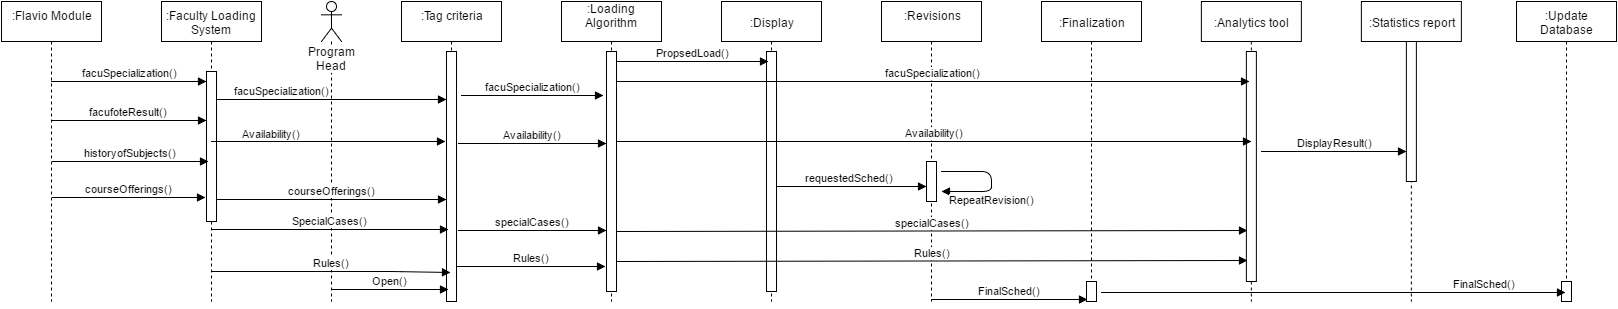

The diagram above was exported from draw.io. Its source (the exported page's mxGraphModel, read from the mxfile embedded in the PNG):
<mxGraphModel dx="880" dy="468" grid="1" gridSize="10" guides="1" tooltips="1" connect="1" arrows="1" fold="1" page="1" pageScale="1" pageWidth="1700" pageHeight="500" background="#ffffff" math="0" shadow="0">
  <root>
    <mxCell id="0" />
    <mxCell id="1" parent="0" />
    <mxCell id="57ff9006e8ebcb2-1" value=":Flavio Module&lt;div&gt;&lt;br&gt;&lt;/div&gt;" style="shape=umlLifeline;perimeter=lifelinePerimeter;whiteSpace=wrap;html=1;container=1;collapsible=0;recursiveResize=0;outlineConnect=0;" vertex="1" parent="1">
      <mxGeometry x="40" y="40" width="100" height="300" as="geometry" />
    </mxCell>
    <mxCell id="57ff9006e8ebcb2-12" value="facuSpecialization()" style="html=1;verticalAlign=bottom;endArrow=block;entryX=-0.043;entryY=0.066;entryPerimeter=0;" edge="1" parent="57ff9006e8ebcb2-1" target="57ff9006e8ebcb2-16">
      <mxGeometry width="80" relative="1" as="geometry">
        <mxPoint x="50" y="80" as="sourcePoint" />
        <mxPoint x="200" y="80" as="targetPoint" />
      </mxGeometry>
    </mxCell>
    <mxCell id="57ff9006e8ebcb2-3" value=":Faculty Loading System" style="shape=umlLifeline;perimeter=lifelinePerimeter;whiteSpace=wrap;html=1;container=1;collapsible=0;recursiveResize=0;outlineConnect=0;" vertex="1" parent="1">
      <mxGeometry x="200" y="40" width="100" height="300" as="geometry" />
    </mxCell>
    <mxCell id="57ff9006e8ebcb2-16" value="" style="html=1;points=[];perimeter=orthogonalPerimeter;" vertex="1" parent="57ff9006e8ebcb2-3">
      <mxGeometry x="45" y="70" width="10" height="150" as="geometry" />
    </mxCell>
    <mxCell id="57ff9006e8ebcb2-30" value="Availability()" style="html=1;verticalAlign=bottom;endArrow=block;" edge="1" parent="57ff9006e8ebcb2-3">
      <mxGeometry x="-0.4902" y="-1" width="80" relative="1" as="geometry">
        <mxPoint x="50" y="140" as="sourcePoint" />
        <mxPoint x="284" y="140" as="targetPoint" />
        <mxPoint as="offset" />
      </mxGeometry>
    </mxCell>
    <mxCell id="57ff9006e8ebcb2-5" value="Program Head" style="shape=umlLifeline;participant=umlActor;perimeter=lifelinePerimeter;whiteSpace=wrap;html=1;container=1;collapsible=0;recursiveResize=0;verticalAlign=top;spacingTop=36;labelBackgroundColor=#ffffff;outlineConnect=0;" vertex="1" parent="1">
      <mxGeometry x="360" y="40" width="20" height="300" as="geometry" />
    </mxCell>
    <mxCell id="57ff9006e8ebcb2-13" value="facufoteResult()" style="html=1;verticalAlign=bottom;endArrow=block;entryX=-0.043;entryY=0.327;entryPerimeter=0;" edge="1" parent="1" source="57ff9006e8ebcb2-1" target="57ff9006e8ebcb2-16">
      <mxGeometry x="91" y="160" width="80" as="geometry">
        <mxPoint x="91" y="160" as="sourcePoint" />
        <mxPoint x="240" y="160" as="targetPoint" />
      </mxGeometry>
    </mxCell>
    <mxCell id="57ff9006e8ebcb2-14" value="historyofSubjects()" style="html=1;verticalAlign=bottom;endArrow=block;" edge="1" parent="1">
      <mxGeometry x="91" y="200" width="80" as="geometry">
        <mxPoint x="91" y="200" as="sourcePoint" />
        <mxPoint x="247" y="200" as="targetPoint" />
      </mxGeometry>
    </mxCell>
    <mxCell id="57ff9006e8ebcb2-15" value="courseOfferings()" style="html=1;verticalAlign=bottom;endArrow=block;" edge="1" parent="1">
      <mxGeometry x="91" y="240" width="80" as="geometry">
        <mxPoint x="91" y="236" as="sourcePoint" />
        <mxPoint x="244" y="236" as="targetPoint" />
      </mxGeometry>
    </mxCell>
    <mxCell id="57ff9006e8ebcb2-18" value=":Tag criteria&lt;div&gt;&lt;br&gt;&lt;/div&gt;" style="shape=umlLifeline;perimeter=lifelinePerimeter;whiteSpace=wrap;html=1;container=1;collapsible=0;recursiveResize=0;outlineConnect=0;" vertex="1" parent="1">
      <mxGeometry x="440" y="40" width="100" height="300" as="geometry" />
    </mxCell>
    <mxCell id="57ff9006e8ebcb2-32" value="" style="html=1;points=[];perimeter=orthogonalPerimeter;" vertex="1" parent="57ff9006e8ebcb2-18">
      <mxGeometry x="45" y="50" width="10" height="250" as="geometry" />
    </mxCell>
    <mxCell id="57ff9006e8ebcb2-19" value=":Loading Algorithm&lt;div&gt;&lt;br&gt;&lt;/div&gt;" style="shape=umlLifeline;perimeter=lifelinePerimeter;whiteSpace=wrap;html=1;container=1;collapsible=0;recursiveResize=0;outlineConnect=0;" vertex="1" parent="1">
      <mxGeometry x="600" y="40" width="100" height="300" as="geometry" />
    </mxCell>
    <mxCell id="201c7c737467af1-3" value="" style="html=1;points=[];perimeter=orthogonalPerimeter;" vertex="1" parent="57ff9006e8ebcb2-19">
      <mxGeometry x="45" y="50" width="10" height="240" as="geometry" />
    </mxCell>
    <mxCell id="57ff9006e8ebcb2-20" value=":Display" style="shape=umlLifeline;perimeter=lifelinePerimeter;whiteSpace=wrap;html=1;container=1;collapsible=0;recursiveResize=0;outlineConnect=0;" vertex="1" parent="1">
      <mxGeometry x="760" y="40" width="100" height="300" as="geometry" />
    </mxCell>
    <mxCell id="7cb8f3d2ad8b8281-1" value="requestedSched()" style="html=1;verticalAlign=bottom;endArrow=block;entryX=0;entryY=0.62;entryPerimeter=0;" edge="1" parent="57ff9006e8ebcb2-20" target="7cb8f3d2ad8b8281-2">
      <mxGeometry width="80" relative="1" as="geometry">
        <mxPoint x="50" y="185" as="sourcePoint" />
        <mxPoint x="130" y="180" as="targetPoint" />
      </mxGeometry>
    </mxCell>
    <mxCell id="57ff9006e8ebcb2-24" value=":Revisions&lt;div&gt;&lt;br&gt;&lt;/div&gt;" style="shape=umlLifeline;perimeter=lifelinePerimeter;whiteSpace=wrap;html=1;container=1;collapsible=0;recursiveResize=0;outlineConnect=0;" vertex="1" parent="1">
      <mxGeometry x="920" y="40" width="100" height="300" as="geometry" />
    </mxCell>
    <mxCell id="7cb8f3d2ad8b8281-2" value="" style="html=1;points=[];perimeter=orthogonalPerimeter;" vertex="1" parent="57ff9006e8ebcb2-24">
      <mxGeometry x="45" y="160" width="10" height="40" as="geometry" />
    </mxCell>
    <mxCell id="7cb8f3d2ad8b8281-4" value="RepeatRevision()&lt;div&gt;&lt;br&gt;&lt;/div&gt;" style="html=1;verticalAlign=bottom;endArrow=block;" edge="1" parent="57ff9006e8ebcb2-24">
      <mxGeometry x="0.1667" y="30" width="80" relative="1" as="geometry">
        <mxPoint x="60" y="170" as="sourcePoint" />
        <mxPoint x="60" y="190" as="targetPoint" />
        <Array as="points">
          <mxPoint x="110" y="170" />
          <mxPoint x="110" y="190" />
        </Array>
        <mxPoint as="offset" />
      </mxGeometry>
    </mxCell>
    <mxCell id="57ff9006e8ebcb2-25" value=":Finalization" style="shape=umlLifeline;perimeter=lifelinePerimeter;whiteSpace=wrap;html=1;container=1;collapsible=0;recursiveResize=0;outlineConnect=0;" vertex="1" parent="1">
      <mxGeometry x="1080" y="40" width="100" height="300" as="geometry" />
    </mxCell>
    <mxCell id="7cb8f3d2ad8b8281-7" value="" style="html=1;points=[];perimeter=orthogonalPerimeter;" vertex="1" parent="57ff9006e8ebcb2-25">
      <mxGeometry x="45" y="280" width="10" height="20" as="geometry" />
    </mxCell>
    <mxCell id="57ff9006e8ebcb2-26" value=":Analytics tool" style="shape=umlLifeline;perimeter=lifelinePerimeter;whiteSpace=wrap;html=1;container=1;collapsible=0;recursiveResize=0;outlineConnect=0;" vertex="1" parent="1">
      <mxGeometry x="1239.8695652173913" y="40" width="100" height="300" as="geometry" />
    </mxCell>
    <mxCell id="3d9a48ea802aba70-4" value="" style="html=1;points=[];perimeter=orthogonalPerimeter;" vertex="1" parent="57ff9006e8ebcb2-26">
      <mxGeometry x="45" y="50" width="10" height="230" as="geometry" />
    </mxCell>
    <mxCell id="57ff9006e8ebcb2-27" value=":Update Database" style="shape=umlLifeline;perimeter=lifelinePerimeter;whiteSpace=wrap;html=1;container=1;collapsible=0;recursiveResize=0;outlineConnect=0;" vertex="1" parent="1">
      <mxGeometry x="1555" y="40" width="100" height="300" as="geometry" />
    </mxCell>
    <mxCell id="364765200e44f6dd-2" value="" style="html=1;points=[];perimeter=orthogonalPerimeter;" vertex="1" parent="57ff9006e8ebcb2-27">
      <mxGeometry x="45" y="280" width="10" height="20" as="geometry" />
    </mxCell>
    <mxCell id="57ff9006e8ebcb2-29" value="facuSpecialization()" style="html=1;verticalAlign=bottom;endArrow=block;exitX=1;exitY=0.187;exitPerimeter=0;" edge="1" parent="1" source="57ff9006e8ebcb2-16" target="57ff9006e8ebcb2-32">
      <mxGeometry x="-0.4358" width="80" relative="1" as="geometry">
        <mxPoint x="270" y="140" as="sourcePoint" />
        <mxPoint x="460" y="138" as="targetPoint" />
        <mxPoint as="offset" />
      </mxGeometry>
    </mxCell>
    <mxCell id="57ff9006e8ebcb2-33" value="Rules()" style="html=1;verticalAlign=bottom;endArrow=block;" edge="1" parent="1" source="57ff9006e8ebcb2-3">
      <mxGeometry width="80" relative="1" as="geometry">
        <mxPoint x="370" y="270" as="sourcePoint" />
        <mxPoint x="489" y="311" as="targetPoint" />
        <Array as="points">
          <mxPoint x="430" y="310" />
        </Array>
      </mxGeometry>
    </mxCell>
    <mxCell id="201c7c737467af1-4" value="facuSpecialization()" style="html=1;verticalAlign=bottom;endArrow=block;entryX=-0.3;entryY=0.183;entryPerimeter=0;" edge="1" parent="1" target="201c7c737467af1-3">
      <mxGeometry x="495.33333333333337" y="160.33333333333337" width="80" as="geometry">
        <mxPoint x="500" y="134" as="sourcePoint" />
        <mxPoint x="645" y="140" as="targetPoint" />
        <mxPoint as="offset" />
        <Array as="points" />
      </mxGeometry>
    </mxCell>
    <mxCell id="201c7c737467af1-5" value="Availability()" style="html=1;verticalAlign=bottom;endArrow=block;exitX=1.2;exitY=0.368;exitPerimeter=0;" edge="1" parent="1" source="57ff9006e8ebcb2-32" target="201c7c737467af1-3">
      <mxGeometry x="495" y="200" width="80" as="geometry">
        <mxPoint x="495" y="200" as="sourcePoint" />
        <mxPoint x="728.6666666666667" y="201.66666666666674" as="targetPoint" />
        <mxPoint as="offset" />
      </mxGeometry>
    </mxCell>
    <mxCell id="201c7c737467af1-7" value="specialCases()" style="html=1;verticalAlign=bottom;endArrow=block;exitX=1.2;exitY=0.716;exitPerimeter=0;entryX=0;entryY=0.746;entryPerimeter=0;" edge="1" parent="1" source="57ff9006e8ebcb2-32" target="201c7c737467af1-3">
      <mxGeometry x="495" y="249" width="80" as="geometry">
        <mxPoint x="495" y="249" as="sourcePoint" />
        <mxPoint x="647" y="250" as="targetPoint" />
      </mxGeometry>
    </mxCell>
    <mxCell id="201c7c737467af1-8" value="Rules()" style="html=1;verticalAlign=bottom;endArrow=block;entryX=-0.1;entryY=0.896;entryPerimeter=0;" edge="1" parent="1" source="57ff9006e8ebcb2-32" target="201c7c737467af1-3">
      <mxGeometry x="485" y="290" width="80" as="geometry">
        <mxPoint x="490" y="320" as="sourcePoint" />
        <mxPoint x="645" y="317" as="targetPoint" />
      </mxGeometry>
    </mxCell>
    <mxCell id="201c7c737467af1-10" value="" style="html=1;points=[];perimeter=orthogonalPerimeter;" vertex="1" parent="1">
      <mxGeometry x="805" y="90" width="10" height="240" as="geometry" />
    </mxCell>
    <mxCell id="364765200e44f6dd-1" value="FinalSched()" style="html=1;verticalAlign=bottom;endArrow=block;entryX=0.4;entryY=0.55;entryPerimeter=0;exitX=1.5;exitY=0.55;exitPerimeter=0;" edge="1" parent="1" source="7cb8f3d2ad8b8281-7" target="364765200e44f6dd-2">
      <mxGeometry width="80" as="geometry">
        <mxPoint x="1134" y="300" as="sourcePoint" />
        <mxPoint x="1290" y="300" as="targetPoint" />
        <mxPoint x="151" as="offset" />
      </mxGeometry>
    </mxCell>
    <mxCell id="7cb8f3d2ad8b8281-8" value="FinalSched()" style="html=1;verticalAlign=bottom;endArrow=block;entryX=0.1;entryY=0.9;entryPerimeter=0;" edge="1" parent="1" source="57ff9006e8ebcb2-24" target="7cb8f3d2ad8b8281-7">
      <mxGeometry width="80" relative="1" as="geometry">
        <mxPoint x="970" y="267" as="sourcePoint" />
        <mxPoint x="1050" y="270" as="targetPoint" />
      </mxGeometry>
    </mxCell>
    <mxCell id="6e2c6fb4770cc6d1-4" value=":Statistics report" style="shape=umlLifeline;perimeter=lifelinePerimeter;whiteSpace=wrap;html=1;container=1;collapsible=0;recursiveResize=0;outlineConnect=0;" vertex="1" parent="1">
      <mxGeometry x="1399.8695652173913" y="40" width="100" height="300" as="geometry" />
    </mxCell>
    <mxCell id="6e2c6fb4770cc6d1-5" value="" style="html=1;points=[];perimeter=orthogonalPerimeter;" vertex="1" parent="6e2c6fb4770cc6d1-4">
      <mxGeometry x="45" y="40" width="10" height="140" as="geometry" />
    </mxCell>
    <mxCell id="6e2c6fb4770cc6d1-6" value="DisplayResult()" style="html=1;verticalAlign=bottom;endArrow=block;exitX=1.513;exitY=0.435;exitPerimeter=0;" edge="1" parent="1" source="3d9a48ea802aba70-4">
      <mxGeometry width="80" relative="1" as="geometry">
        <mxPoint x="1365" y="190" as="sourcePoint" />
        <mxPoint x="1445" y="190" as="targetPoint" />
      </mxGeometry>
    </mxCell>
    <mxCell id="57ff9006e8ebcb2-36" value="SpecialCases()" style="html=1;verticalAlign=bottom;endArrow=block;entryX=0.2;entryY=0.712;entryPerimeter=0;" edge="1" parent="1" source="57ff9006e8ebcb2-3" target="57ff9006e8ebcb2-32">
      <mxGeometry width="80" relative="1" as="geometry">
        <mxPoint x="370" y="260" as="sourcePoint" />
        <mxPoint x="480" y="267" as="targetPoint" />
      </mxGeometry>
    </mxCell>
    <mxCell id="201c7c737467af1-9" value="PropsedLoad()" style="html=1;verticalAlign=bottom;endArrow=block;exitX=1;exitY=0.042;exitPerimeter=0;" edge="1" parent="1" source="201c7c737467af1-3">
      <mxGeometry width="80" relative="1" as="geometry">
        <mxPoint x="660" y="320" as="sourcePoint" />
        <mxPoint x="807" y="100" as="targetPoint" />
        <Array as="points" />
      </mxGeometry>
    </mxCell>
    <mxCell id="6e2c6fb4770cc6d1-10" value="courseOfferings()" style="html=1;verticalAlign=bottom;endArrow=block;entryX=0;entryY=0.592;entryPerimeter=0;" edge="1" parent="1" target="57ff9006e8ebcb2-32">
      <mxGeometry x="255" y="240" width="80" as="geometry">
        <mxPoint x="255" y="238" as="sourcePoint" />
        <mxPoint x="480" y="241" as="targetPoint" />
      </mxGeometry>
    </mxCell>
    <mxCell id="6e2c6fb4770cc6d1-12" value="Open()" style="html=1;verticalAlign=bottom;endArrow=block;entryX=0.2;entryY=0.952;entryPerimeter=0;" edge="1" parent="1" source="57ff9006e8ebcb2-5" target="57ff9006e8ebcb2-32">
      <mxGeometry x="365" y="300" width="80" as="geometry">
        <mxPoint x="370" y="330" as="sourcePoint" />
        <mxPoint x="487" y="340" as="targetPoint" />
      </mxGeometry>
    </mxCell>
    <mxCell id="6e2c6fb4770cc6d1-13" value="facuSpecialization()" style="html=1;verticalAlign=bottom;endArrow=block;entryX=0.313;entryY=0.13;entryPerimeter=0;" edge="1" parent="1" target="3d9a48ea802aba70-4">
      <mxGeometry x="650.3333333333334" y="146.33333333333337" width="80" as="geometry">
        <mxPoint x="655" y="120" as="sourcePoint" />
        <mxPoint x="1280" y="120" as="targetPoint" />
        <mxPoint as="offset" />
        <Array as="points" />
      </mxGeometry>
    </mxCell>
    <mxCell id="3d9a48ea802aba70-1" value="Availability()" style="html=1;verticalAlign=bottom;endArrow=block;exitX=1.2;exitY=0.368;exitPerimeter=0;entryX=0.513;entryY=0.391;entryPerimeter=0;" edge="1" parent="1" target="3d9a48ea802aba70-4">
      <mxGeometry x="653" y="198" width="80" as="geometry">
        <mxPoint x="655" y="180" as="sourcePoint" />
        <mxPoint x="1280" y="180" as="targetPoint" />
        <mxPoint as="offset" />
      </mxGeometry>
    </mxCell>
    <mxCell id="3d9a48ea802aba70-2" value="specialCases()" style="html=1;verticalAlign=bottom;endArrow=block;exitX=1.2;exitY=0.716;exitPerimeter=0;entryX=0.113;entryY=0.778;entryPerimeter=0;" edge="1" parent="1" target="3d9a48ea802aba70-4">
      <mxGeometry x="653" y="250" width="80" as="geometry">
        <mxPoint x="655" y="270" as="sourcePoint" />
        <mxPoint x="1280" y="270" as="targetPoint" />
      </mxGeometry>
    </mxCell>
    <mxCell id="3d9a48ea802aba70-3" value="Rules()" style="html=1;verticalAlign=bottom;endArrow=block;entryX=0.113;entryY=0.909;entryPerimeter=0;" edge="1" parent="1" target="3d9a48ea802aba70-4">
      <mxGeometry x="646" y="285" width="80" as="geometry">
        <mxPoint x="656" y="300" as="sourcePoint" />
        <mxPoint x="1280" y="300" as="targetPoint" />
      </mxGeometry>
    </mxCell>
  </root>
</mxGraphModel>